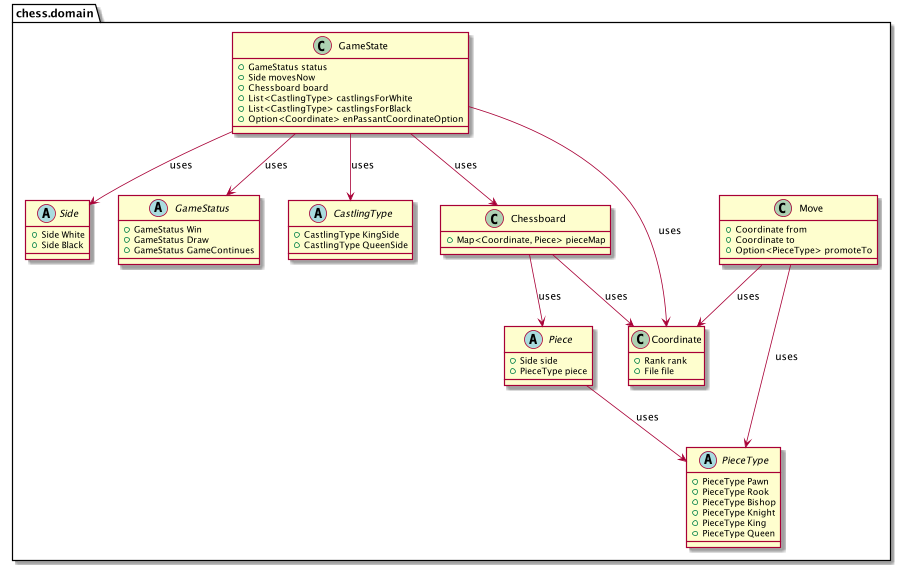

The diagram above was rendered by PlantUML. Its source (embedded in the PNG):
@startuml
'https://plantuml.com/class-diagram

package chess.domain {

    abstract class Side {
        + Side White
        + Side Black
    }

    abstract class GameStatus {
        + GameStatus Win
        + GameStatus Draw
        + GameStatus GameContinues
    }

    abstract class CastlingType {
        + CastlingType KingSide
        + CastlingType QueenSide
    }

    class Coordinate {
        + Rank rank
        + File file
    }

    abstract class Piece {
        + Side side
        + PieceType piece
    }

    abstract class PieceType {
        + PieceType Pawn
        + PieceType Rook
        + PieceType Bishop
        + PieceType Knight
        + PieceType King
        + PieceType Queen
    }

    class Chessboard {
        + Map<Coordinate, Piece> pieceMap
    }

    class Move {
        + Coordinate from
        + Coordinate to
        + Option<PieceType> promoteTo
    }

    class GameState {
        + GameStatus status
        + Side movesNow
        + Chessboard board
        + List<CastlingType> castlingsForWhite
        + List<CastlingType> castlingsForBlack
        + Option<Coordinate> enPassantCoordinateOption
    }
}

GameState -->  Side : uses
GameState --> GameStatus : uses
GameState --> CastlingType : uses
GameState --> Coordinate : uses
GameState --> Chessboard : uses

Piece --> PieceType : uses

Chessboard --> Coordinate : uses
Chessboard --> Piece : uses

Move --> Coordinate : uses
Move --> PieceType : uses

@enduml